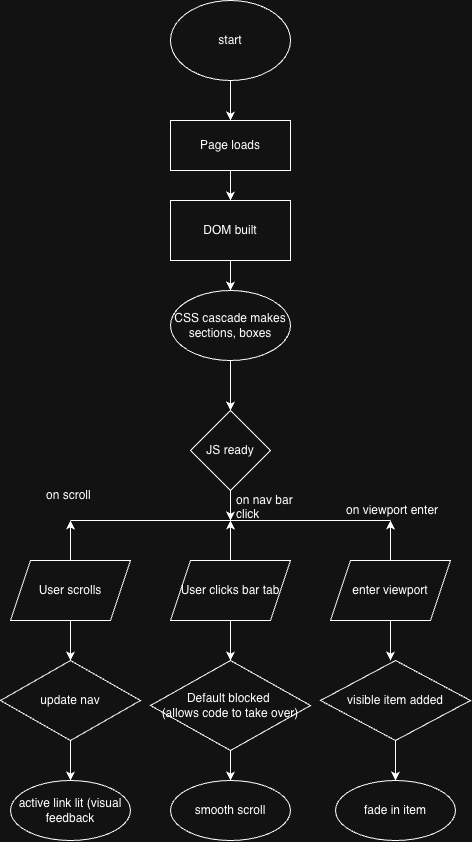

The diagram above was exported from draw.io. Its source (the exported page's mxGraphModel, read from the mxfile embedded in the PNG):
<mxGraphModel dx="1084" dy="700" grid="1" gridSize="10" guides="1" tooltips="1" connect="1" arrows="1" fold="1" page="1" pageScale="1" pageWidth="850" pageHeight="1100" math="0" shadow="0">
  <root>
    <mxCell id="0" />
    <mxCell id="1" parent="0" />
    <mxCell id="V7wNMYMqhzU0_Dt-rv6B-3" edge="1" parent="1" source="V7wNMYMqhzU0_Dt-rv6B-1" style="edgeStyle=orthogonalEdgeStyle;rounded=0;orthogonalLoop=1;jettySize=auto;html=1;entryX=0.5;entryY=0;entryDx=0;entryDy=0;" target="V7wNMYMqhzU0_Dt-rv6B-2">
      <mxGeometry relative="1" as="geometry" />
    </mxCell>
    <mxCell id="V7wNMYMqhzU0_Dt-rv6B-1" parent="1" style="ellipse;whiteSpace=wrap;html=1;" value="start" vertex="1">
      <mxGeometry height="80" width="120" x="190" y="40" as="geometry" />
    </mxCell>
    <mxCell id="V7wNMYMqhzU0_Dt-rv6B-5" edge="1" parent="1" source="V7wNMYMqhzU0_Dt-rv6B-2" style="edgeStyle=orthogonalEdgeStyle;rounded=0;orthogonalLoop=1;jettySize=auto;html=1;entryX=0.5;entryY=0;entryDx=0;entryDy=0;" target="V7wNMYMqhzU0_Dt-rv6B-4">
      <mxGeometry relative="1" as="geometry" />
    </mxCell>
    <mxCell id="V7wNMYMqhzU0_Dt-rv6B-2" parent="1" style="rounded=0;whiteSpace=wrap;html=1;" value="Page loads" vertex="1">
      <mxGeometry height="50" width="120" x="190" y="160" as="geometry" />
    </mxCell>
    <mxCell id="V7wNMYMqhzU0_Dt-rv6B-6" edge="1" parent="1" source="V7wNMYMqhzU0_Dt-rv6B-4" style="edgeStyle=orthogonalEdgeStyle;rounded=0;orthogonalLoop=1;jettySize=auto;html=1;">
      <mxGeometry relative="1" as="geometry">
        <mxPoint x="250.00000000000023" y="330" as="targetPoint" />
      </mxGeometry>
    </mxCell>
    <mxCell id="V7wNMYMqhzU0_Dt-rv6B-4" parent="1" style="rounded=0;whiteSpace=wrap;html=1;" value="DOM built" vertex="1">
      <mxGeometry height="60" width="120" x="190" y="240" as="geometry" />
    </mxCell>
    <mxCell id="V7wNMYMqhzU0_Dt-rv6B-10" edge="1" parent="1" source="V7wNMYMqhzU0_Dt-rv6B-8" style="edgeStyle=orthogonalEdgeStyle;rounded=0;orthogonalLoop=1;jettySize=auto;html=1;entryX=0.5;entryY=0;entryDx=0;entryDy=0;" target="V7wNMYMqhzU0_Dt-rv6B-9">
      <mxGeometry relative="1" as="geometry" />
    </mxCell>
    <mxCell id="V7wNMYMqhzU0_Dt-rv6B-8" parent="1" style="ellipse;whiteSpace=wrap;html=1;" value="CSS cascade makes sections, boxes" vertex="1">
      <mxGeometry height="70" width="120" x="190" y="330" as="geometry" />
    </mxCell>
    <mxCell id="V7wNMYMqhzU0_Dt-rv6B-11" edge="1" parent="1" source="V7wNMYMqhzU0_Dt-rv6B-9" style="edgeStyle=orthogonalEdgeStyle;rounded=0;orthogonalLoop=1;jettySize=auto;html=1;">
      <mxGeometry relative="1" as="geometry">
        <mxPoint x="250.00000000000023" y="560" as="targetPoint" />
      </mxGeometry>
    </mxCell>
    <mxCell id="V7wNMYMqhzU0_Dt-rv6B-9" parent="1" style="rhombus;whiteSpace=wrap;html=1;" value="JS ready" vertex="1">
      <mxGeometry height="80" width="80" x="210" y="450" as="geometry" />
    </mxCell>
    <mxCell id="V7wNMYMqhzU0_Dt-rv6B-15" edge="1" parent="1" source="V7wNMYMqhzU0_Dt-rv6B-12" style="edgeStyle=orthogonalEdgeStyle;rounded=0;orthogonalLoop=1;jettySize=auto;html=1;">
      <mxGeometry relative="1" as="geometry">
        <mxPoint x="90" y="560" as="targetPoint" />
      </mxGeometry>
    </mxCell>
    <mxCell id="V7wNMYMqhzU0_Dt-rv6B-27" edge="1" parent="1" source="V7wNMYMqhzU0_Dt-rv6B-12" style="edgeStyle=orthogonalEdgeStyle;rounded=0;orthogonalLoop=1;jettySize=auto;html=1;">
      <mxGeometry relative="1" as="geometry">
        <mxPoint x="89.99999999999977" y="700" as="targetPoint" />
      </mxGeometry>
    </mxCell>
    <mxCell id="V7wNMYMqhzU0_Dt-rv6B-12" parent="1" style="shape=parallelogram;perimeter=parallelogramPerimeter;whiteSpace=wrap;html=1;fixedSize=1;" value="User scrolls" vertex="1">
      <mxGeometry height="60" width="120" x="30" y="600" as="geometry" />
    </mxCell>
    <mxCell id="V7wNMYMqhzU0_Dt-rv6B-17" edge="1" parent="1" source="V7wNMYMqhzU0_Dt-rv6B-13" style="edgeStyle=orthogonalEdgeStyle;rounded=0;orthogonalLoop=1;jettySize=auto;html=1;">
      <mxGeometry relative="1" as="geometry">
        <mxPoint x="250.00000000000023" y="560" as="targetPoint" />
      </mxGeometry>
    </mxCell>
    <mxCell id="V7wNMYMqhzU0_Dt-rv6B-26" edge="1" parent="1" source="V7wNMYMqhzU0_Dt-rv6B-13" style="edgeStyle=orthogonalEdgeStyle;rounded=0;orthogonalLoop=1;jettySize=auto;html=1;">
      <mxGeometry relative="1" as="geometry">
        <mxPoint x="250.00000000000023" y="700" as="targetPoint" />
      </mxGeometry>
    </mxCell>
    <mxCell id="V7wNMYMqhzU0_Dt-rv6B-13" parent="1" style="shape=parallelogram;perimeter=parallelogramPerimeter;whiteSpace=wrap;html=1;fixedSize=1;" value="User clicks bar tab" vertex="1">
      <mxGeometry height="60" width="120" x="190" y="600" as="geometry" />
    </mxCell>
    <mxCell id="V7wNMYMqhzU0_Dt-rv6B-16" edge="1" parent="1" source="V7wNMYMqhzU0_Dt-rv6B-14" style="edgeStyle=orthogonalEdgeStyle;rounded=0;orthogonalLoop=1;jettySize=auto;html=1;">
      <mxGeometry relative="1" as="geometry">
        <mxPoint x="410.0000000000002" y="560" as="targetPoint" />
      </mxGeometry>
    </mxCell>
    <mxCell id="V7wNMYMqhzU0_Dt-rv6B-25" edge="1" parent="1" source="V7wNMYMqhzU0_Dt-rv6B-14" style="edgeStyle=orthogonalEdgeStyle;rounded=0;orthogonalLoop=1;jettySize=auto;html=1;">
      <mxGeometry relative="1" as="geometry">
        <mxPoint x="410" y="700" as="targetPoint" />
      </mxGeometry>
    </mxCell>
    <mxCell id="V7wNMYMqhzU0_Dt-rv6B-14" parent="1" style="shape=parallelogram;perimeter=parallelogramPerimeter;whiteSpace=wrap;html=1;fixedSize=1;" value="enter viewport" vertex="1">
      <mxGeometry height="60" width="120" x="350" y="600" as="geometry" />
    </mxCell>
    <mxCell id="V7wNMYMqhzU0_Dt-rv6B-20" edge="1" parent="1" style="endArrow=none;html=1;rounded=0;" value="">
      <mxGeometry height="50" relative="1" width="50" as="geometry">
        <mxPoint x="90" y="560" as="sourcePoint" />
        <mxPoint x="410" y="560" as="targetPoint" />
      </mxGeometry>
    </mxCell>
    <mxCell id="V7wNMYMqhzU0_Dt-rv6B-21" parent="1" style="text;strokeColor=none;fillColor=none;align=left;verticalAlign=middle;spacingLeft=4;spacingRight=4;overflow=hidden;points=[[0,0.5],[1,0.5]];portConstraint=eastwest;rotatable=0;whiteSpace=wrap;html=1;" value="on scroll" vertex="1">
      <mxGeometry height="30" width="80" x="60" y="520" as="geometry" />
    </mxCell>
    <mxCell id="V7wNMYMqhzU0_Dt-rv6B-23" parent="1" style="text;strokeColor=none;fillColor=none;align=left;verticalAlign=middle;spacingLeft=4;spacingRight=4;overflow=hidden;points=[[0,0.5],[1,0.5]];portConstraint=eastwest;rotatable=0;whiteSpace=wrap;html=1;" value="on nav bar click" vertex="1">
      <mxGeometry height="30" width="80" x="250" y="530" as="geometry" />
    </mxCell>
    <mxCell id="V7wNMYMqhzU0_Dt-rv6B-24" parent="1" style="text;strokeColor=none;fillColor=none;align=left;verticalAlign=middle;spacingLeft=4;spacingRight=4;overflow=hidden;points=[[0,0.5],[1,0.5]];portConstraint=eastwest;rotatable=0;whiteSpace=wrap;html=1;" value="on viewport enter" vertex="1">
      <mxGeometry height="30" width="110" x="360" y="535" as="geometry" />
    </mxCell>
    <mxCell id="V7wNMYMqhzU0_Dt-rv6B-34" edge="1" parent="1" source="V7wNMYMqhzU0_Dt-rv6B-28" style="edgeStyle=orthogonalEdgeStyle;rounded=0;orthogonalLoop=1;jettySize=auto;html=1;">
      <mxGeometry relative="1" as="geometry">
        <mxPoint x="89.99999999999977" y="820" as="targetPoint" />
      </mxGeometry>
    </mxCell>
    <mxCell id="V7wNMYMqhzU0_Dt-rv6B-28" parent="1" style="rhombus;whiteSpace=wrap;html=1;" value="update nav" vertex="1">
      <mxGeometry height="80" width="140" x="20" y="700" as="geometry" />
    </mxCell>
    <mxCell id="V7wNMYMqhzU0_Dt-rv6B-32" edge="1" parent="1" source="V7wNMYMqhzU0_Dt-rv6B-29" style="edgeStyle=orthogonalEdgeStyle;rounded=0;orthogonalLoop=1;jettySize=auto;html=1;">
      <mxGeometry relative="1" as="geometry">
        <mxPoint x="250.00000000000023" y="820" as="targetPoint" />
      </mxGeometry>
    </mxCell>
    <mxCell id="V7wNMYMqhzU0_Dt-rv6B-29" parent="1" style="rhombus;whiteSpace=wrap;html=1;" value="Default blocked&amp;nbsp;&lt;div&gt;(allows code to take over)&lt;/div&gt;" vertex="1">
      <mxGeometry height="90" width="160" x="170" y="700" as="geometry" />
    </mxCell>
    <mxCell id="V7wNMYMqhzU0_Dt-rv6B-33" edge="1" parent="1" source="V7wNMYMqhzU0_Dt-rv6B-30" style="edgeStyle=orthogonalEdgeStyle;rounded=0;orthogonalLoop=1;jettySize=auto;html=1;">
      <mxGeometry relative="1" as="geometry">
        <mxPoint x="415.0000000000002" y="820" as="targetPoint" />
      </mxGeometry>
    </mxCell>
    <mxCell id="V7wNMYMqhzU0_Dt-rv6B-30" parent="1" style="rhombus;whiteSpace=wrap;html=1;" value="visible item added" vertex="1">
      <mxGeometry height="80" width="150" x="340" y="700" as="geometry" />
    </mxCell>
    <mxCell id="V7wNMYMqhzU0_Dt-rv6B-35" parent="1" style="ellipse;whiteSpace=wrap;html=1;" value="active link lit (visual feedback" vertex="1">
      <mxGeometry height="60" width="120" x="30" y="820" as="geometry" />
    </mxCell>
    <mxCell id="V7wNMYMqhzU0_Dt-rv6B-36" parent="1" style="ellipse;whiteSpace=wrap;html=1;" value="smooth scroll" vertex="1">
      <mxGeometry height="60" width="120" x="190" y="820" as="geometry" />
    </mxCell>
    <mxCell id="V7wNMYMqhzU0_Dt-rv6B-37" parent="1" style="ellipse;whiteSpace=wrap;html=1;" value="&lt;div&gt;fade in item&lt;/div&gt;" vertex="1">
      <mxGeometry height="60" width="120" x="355" y="820" as="geometry" />
    </mxCell>
  </root>
</mxGraphModel>